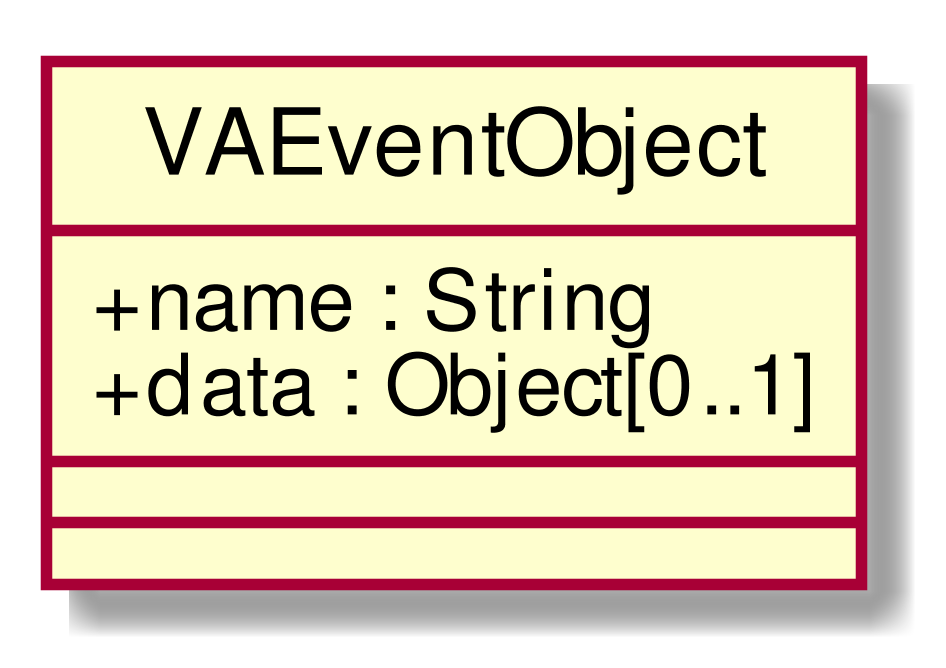

The diagram above was rendered by PlantUML. Its source (embedded in the PNG):
@startuml
scale 1000*1000
skinparam classAttributeIconSize 0
class VAEventObject{
+ name : String
+ data : Object[0..1]
__
__

}
hide circle
@enduml